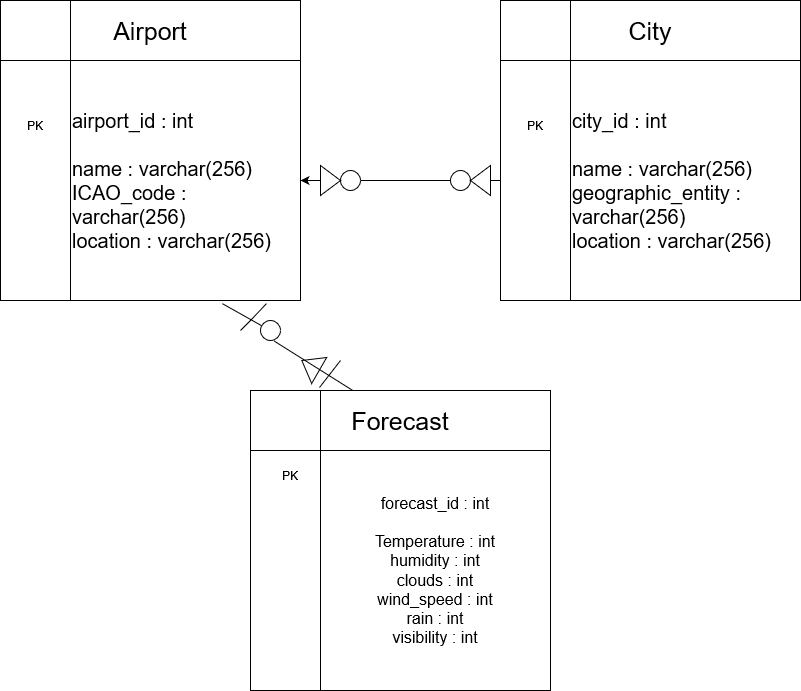

The diagram above was exported from draw.io. Its source (the exported page's mxGraphModel, read from the mxfile embedded in the PNG):
<mxGraphModel dx="1662" dy="780" grid="1" gridSize="10" guides="1" tooltips="1" connect="1" arrows="1" fold="1" page="1" pageScale="1" pageWidth="850" pageHeight="1100" math="0" shadow="0">
  <root>
    <mxCell id="0" />
    <mxCell id="1" parent="0" />
    <mxCell id="f3AU5j8v7YLp2olj5SfQ-1" value="&lt;div align=&quot;left&quot;&gt;&lt;br&gt;&lt;/div&gt;" style="whiteSpace=wrap;html=1;aspect=fixed;" parent="1" vertex="1">
      <mxGeometry x="20" y="70" width="300" height="300" as="geometry" />
    </mxCell>
    <mxCell id="f3AU5j8v7YLp2olj5SfQ-2" value="" style="whiteSpace=wrap;html=1;aspect=fixed;" parent="1" vertex="1">
      <mxGeometry x="520" y="70" width="300" height="300" as="geometry" />
    </mxCell>
    <mxCell id="f3AU5j8v7YLp2olj5SfQ-3" value="" style="whiteSpace=wrap;html=1;aspect=fixed;align=left;fontSize=20;" parent="1" vertex="1">
      <mxGeometry x="270" y="460" width="300" height="300" as="geometry" />
    </mxCell>
    <mxCell id="f3AU5j8v7YLp2olj5SfQ-4" value="" style="rounded=0;whiteSpace=wrap;html=1;" parent="1" vertex="1">
      <mxGeometry x="20" y="70" width="300" height="60" as="geometry" />
    </mxCell>
    <mxCell id="f3AU5j8v7YLp2olj5SfQ-5" value="" style="rounded=0;whiteSpace=wrap;html=1;" parent="1" vertex="1">
      <mxGeometry x="520" y="70" width="300" height="60" as="geometry" />
    </mxCell>
    <mxCell id="f3AU5j8v7YLp2olj5SfQ-6" value="" style="rounded=0;whiteSpace=wrap;html=1;" parent="1" vertex="1">
      <mxGeometry x="270" y="460" width="300" height="60" as="geometry" />
    </mxCell>
    <mxCell id="f3AU5j8v7YLp2olj5SfQ-7" value="&lt;font style=&quot;font-size: 25px&quot;&gt;Airport&lt;/font&gt;" style="text;html=1;strokeColor=none;fillColor=none;align=center;verticalAlign=middle;whiteSpace=wrap;rounded=0;" parent="1" vertex="1">
      <mxGeometry x="20" y="70" width="300" height="60" as="geometry" />
    </mxCell>
    <mxCell id="f3AU5j8v7YLp2olj5SfQ-8" value="&lt;font style=&quot;font-size: 25px&quot;&gt;City&lt;/font&gt;" style="text;html=1;strokeColor=none;fillColor=none;align=center;verticalAlign=middle;whiteSpace=wrap;rounded=0;" parent="1" vertex="1">
      <mxGeometry x="520" y="70" width="300" height="60" as="geometry" />
    </mxCell>
    <mxCell id="f3AU5j8v7YLp2olj5SfQ-9" value="&lt;font style=&quot;font-size: 25px&quot;&gt;Forecast&lt;/font&gt;" style="text;html=1;strokeColor=none;fillColor=none;align=center;verticalAlign=middle;whiteSpace=wrap;rounded=0;" parent="1" vertex="1">
      <mxGeometry x="270" y="460" width="300" height="60" as="geometry" />
    </mxCell>
    <mxCell id="f3AU5j8v7YLp2olj5SfQ-24" value="" style="edgeStyle=orthogonalEdgeStyle;rounded=0;orthogonalLoop=1;jettySize=auto;html=1;fontSize=20;" parent="1" source="f3AU5j8v7YLp2olj5SfQ-11" target="f3AU5j8v7YLp2olj5SfQ-19" edge="1">
      <mxGeometry relative="1" as="geometry" />
    </mxCell>
    <mxCell id="f3AU5j8v7YLp2olj5SfQ-11" value="&lt;div style=&quot;font-size: 20px&quot;&gt;&lt;font style=&quot;font-size: 20px&quot;&gt;airport_id : int&lt;br&gt;&lt;/font&gt;&lt;/div&gt;&lt;div style=&quot;font-size: 20px&quot;&gt;&lt;font style=&quot;font-size: 20px&quot;&gt;&lt;br&gt;&lt;/font&gt;&lt;/div&gt;&lt;div style=&quot;font-size: 20px&quot;&gt;&lt;font style=&quot;font-size: 20px&quot;&gt;name : varchar(256)&lt;/font&gt;&lt;/div&gt;&lt;div style=&quot;font-size: 20px&quot;&gt;&lt;font style=&quot;font-size: 20px&quot;&gt;ICAO_code : &lt;/font&gt;varchar(256)&lt;/div&gt;&lt;div style=&quot;font-size: 20px&quot;&gt;&lt;font style=&quot;font-size: 20px&quot;&gt;location : &lt;/font&gt;varchar(256)&lt;font style=&quot;font-size: 20px&quot;&gt;&lt;/font&gt;&lt;/div&gt;" style="text;html=1;strokeColor=none;fillColor=none;align=left;verticalAlign=middle;whiteSpace=wrap;rounded=0;fontSize=12;" parent="1" vertex="1">
      <mxGeometry x="90" y="130" width="230" height="240" as="geometry" />
    </mxCell>
    <mxCell id="f3AU5j8v7YLp2olj5SfQ-12" value="&lt;div&gt;city_id : int&lt;/div&gt;&lt;div&gt;&lt;br&gt;&lt;/div&gt;&lt;div&gt;name : varchar(256)&lt;/div&gt;&lt;div&gt;geographic_entity : varchar(256)&lt;br&gt;&lt;/div&gt;&lt;div&gt;location : varchar(256)&lt;br&gt;&lt;/div&gt;" style="text;html=1;strokeColor=none;fillColor=none;align=left;verticalAlign=middle;whiteSpace=wrap;rounded=0;fontSize=20;" parent="1" vertex="1">
      <mxGeometry x="590" y="130" width="230" height="240" as="geometry" />
    </mxCell>
    <mxCell id="f3AU5j8v7YLp2olj5SfQ-15" value="" style="endArrow=none;html=1;rounded=0;fontSize=20;entryX=0.66;entryY=1.013;entryDx=0;entryDy=0;entryPerimeter=0;startArrow=none;" parent="1" source="l5XCn1JcJTMJF7NpOY3n-2" target="f3AU5j8v7YLp2olj5SfQ-11" edge="1">
      <mxGeometry width="50" height="50" relative="1" as="geometry">
        <mxPoint x="400" y="420" as="sourcePoint" />
        <mxPoint x="450" y="370" as="targetPoint" />
      </mxGeometry>
    </mxCell>
    <mxCell id="f3AU5j8v7YLp2olj5SfQ-16" value="" style="endArrow=none;html=1;rounded=0;fontSize=20;exitX=1;exitY=0.5;exitDx=0;exitDy=0;startArrow=none;" parent="1" source="f3AU5j8v7YLp2olj5SfQ-22" edge="1">
      <mxGeometry width="50" height="50" relative="1" as="geometry">
        <mxPoint x="400" y="420" as="sourcePoint" />
        <mxPoint x="520" y="250" as="targetPoint" />
      </mxGeometry>
    </mxCell>
    <mxCell id="f3AU5j8v7YLp2olj5SfQ-17" value="" style="ellipse;whiteSpace=wrap;html=1;aspect=fixed;fontSize=20;" parent="1" vertex="1">
      <mxGeometry x="470" y="240" width="20" height="20" as="geometry" />
    </mxCell>
    <mxCell id="f3AU5j8v7YLp2olj5SfQ-18" value="" style="endArrow=none;html=1;rounded=0;fontSize=20;exitX=1;exitY=0.5;exitDx=0;exitDy=0;startArrow=none;" parent="1" source="f3AU5j8v7YLp2olj5SfQ-20" target="f3AU5j8v7YLp2olj5SfQ-17" edge="1">
      <mxGeometry width="50" height="50" relative="1" as="geometry">
        <mxPoint x="320" y="250" as="sourcePoint" />
        <mxPoint x="520" y="250" as="targetPoint" />
      </mxGeometry>
    </mxCell>
    <mxCell id="f3AU5j8v7YLp2olj5SfQ-25" value="" style="edgeStyle=orthogonalEdgeStyle;rounded=0;orthogonalLoop=1;jettySize=auto;html=1;fontSize=20;" parent="1" source="f3AU5j8v7YLp2olj5SfQ-19" target="f3AU5j8v7YLp2olj5SfQ-11" edge="1">
      <mxGeometry relative="1" as="geometry" />
    </mxCell>
    <mxCell id="f3AU5j8v7YLp2olj5SfQ-19" value="" style="ellipse;whiteSpace=wrap;html=1;aspect=fixed;fontSize=20;" parent="1" vertex="1">
      <mxGeometry x="360" y="240" width="20" height="20" as="geometry" />
    </mxCell>
    <mxCell id="f3AU5j8v7YLp2olj5SfQ-20" value="" style="triangle;whiteSpace=wrap;html=1;fontSize=20;" parent="1" vertex="1">
      <mxGeometry x="340" y="235" width="20" height="30" as="geometry" />
    </mxCell>
    <mxCell id="f3AU5j8v7YLp2olj5SfQ-21" value="" style="endArrow=none;html=1;rounded=0;fontSize=20;exitX=1;exitY=0.5;exitDx=0;exitDy=0;" parent="1" source="f3AU5j8v7YLp2olj5SfQ-11" target="f3AU5j8v7YLp2olj5SfQ-20" edge="1">
      <mxGeometry width="50" height="50" relative="1" as="geometry">
        <mxPoint x="320" y="250" as="sourcePoint" />
        <mxPoint x="470" y="250" as="targetPoint" />
      </mxGeometry>
    </mxCell>
    <mxCell id="f3AU5j8v7YLp2olj5SfQ-22" value="" style="triangle;whiteSpace=wrap;html=1;fontSize=20;direction=west;" parent="1" vertex="1">
      <mxGeometry x="490" y="235" width="20" height="30" as="geometry" />
    </mxCell>
    <mxCell id="f3AU5j8v7YLp2olj5SfQ-23" value="" style="endArrow=none;html=1;rounded=0;fontSize=20;exitX=1;exitY=0.5;exitDx=0;exitDy=0;startArrow=none;" parent="1" source="f3AU5j8v7YLp2olj5SfQ-17" target="f3AU5j8v7YLp2olj5SfQ-22" edge="1">
      <mxGeometry width="50" height="50" relative="1" as="geometry">
        <mxPoint x="490" y="250" as="sourcePoint" />
        <mxPoint x="520" y="250" as="targetPoint" />
      </mxGeometry>
    </mxCell>
    <mxCell id="f3AU5j8v7YLp2olj5SfQ-27" value="" style="endArrow=none;html=1;rounded=0;fontSize=20;exitX=0.23;exitY=-0.05;exitDx=0;exitDy=0;exitPerimeter=0;" parent="1" edge="1" source="f3AU5j8v7YLp2olj5SfQ-9">
      <mxGeometry width="50" height="50" relative="1" as="geometry">
        <mxPoint x="340" y="450" as="sourcePoint" />
        <mxPoint x="360" y="430" as="targetPoint" />
        <Array as="points" />
      </mxGeometry>
    </mxCell>
    <mxCell id="f3AU5j8v7YLp2olj5SfQ-30" value="" style="endArrow=none;html=1;rounded=0;fontSize=20;entryX=0.852;entryY=1.013;entryDx=0;entryDy=0;entryPerimeter=0;" parent="1" edge="1" target="f3AU5j8v7YLp2olj5SfQ-11">
      <mxGeometry width="50" height="50" relative="1" as="geometry">
        <mxPoint x="260" y="400" as="sourcePoint" />
        <mxPoint x="290" y="400" as="targetPoint" />
        <Array as="points">
          <mxPoint x="270" y="390" />
        </Array>
      </mxGeometry>
    </mxCell>
    <mxCell id="l5XCn1JcJTMJF7NpOY3n-1" value="" style="triangle;whiteSpace=wrap;html=1;rotation=-150;" vertex="1" parent="1">
      <mxGeometry x="320" y="420" width="20" height="30" as="geometry" />
    </mxCell>
    <mxCell id="l5XCn1JcJTMJF7NpOY3n-4" value="&lt;div style=&quot;font-size: 16px&quot;&gt;&lt;font style=&quot;font-size: 16px&quot;&gt;forecast_id : int&lt;/font&gt;&lt;/div&gt;&lt;div style=&quot;font-size: 16px&quot;&gt;&lt;font style=&quot;font-size: 16px&quot;&gt;&lt;br&gt;&lt;/font&gt;&lt;/div&gt;&lt;div style=&quot;font-size: 16px&quot;&gt;&lt;font style=&quot;font-size: 16px&quot;&gt;Temperature : int&lt;/font&gt;&lt;/div&gt;&lt;div style=&quot;font-size: 16px&quot;&gt;&lt;font style=&quot;font-size: 16px&quot;&gt;humidity : int&lt;/font&gt;&lt;/div&gt;&lt;div style=&quot;font-size: 16px&quot;&gt;&lt;font style=&quot;font-size: 16px&quot;&gt;clouds : int&lt;/font&gt;&lt;/div&gt;&lt;div style=&quot;font-size: 16px&quot;&gt;&lt;font style=&quot;font-size: 16px&quot;&gt;wind_speed : int&lt;/font&gt;&lt;/div&gt;&lt;div style=&quot;font-size: 16px&quot;&gt;&lt;font style=&quot;font-size: 16px&quot;&gt;rain : int&lt;/font&gt;&lt;/div&gt;&lt;div style=&quot;font-size: 16px&quot;&gt;&lt;font style=&quot;font-size: 16px&quot;&gt;visibility : int&lt;br&gt;&lt;/font&gt;&lt;/div&gt;" style="text;html=1;strokeColor=none;fillColor=none;align=center;verticalAlign=middle;whiteSpace=wrap;rounded=0;" vertex="1" parent="1">
      <mxGeometry x="340" y="520" width="230" height="240" as="geometry" />
    </mxCell>
    <mxCell id="l5XCn1JcJTMJF7NpOY3n-5" value="" style="rounded=0;whiteSpace=wrap;html=1;" vertex="1" parent="1">
      <mxGeometry x="20" y="70" width="70" height="300" as="geometry" />
    </mxCell>
    <mxCell id="l5XCn1JcJTMJF7NpOY3n-6" value="" style="rounded=0;whiteSpace=wrap;html=1;" vertex="1" parent="1">
      <mxGeometry x="270" y="460" width="70" height="300" as="geometry" />
    </mxCell>
    <mxCell id="l5XCn1JcJTMJF7NpOY3n-7" value="" style="rounded=0;whiteSpace=wrap;html=1;" vertex="1" parent="1">
      <mxGeometry x="520" y="70" width="70" height="300" as="geometry" />
    </mxCell>
    <mxCell id="l5XCn1JcJTMJF7NpOY3n-8" value="" style="rounded=0;whiteSpace=wrap;html=1;" vertex="1" parent="1">
      <mxGeometry x="20" y="70" width="70" height="60" as="geometry" />
    </mxCell>
    <mxCell id="l5XCn1JcJTMJF7NpOY3n-10" value="" style="rounded=0;whiteSpace=wrap;html=1;" vertex="1" parent="1">
      <mxGeometry x="520" y="70" width="70" height="60" as="geometry" />
    </mxCell>
    <mxCell id="l5XCn1JcJTMJF7NpOY3n-11" value="" style="rounded=0;whiteSpace=wrap;html=1;" vertex="1" parent="1">
      <mxGeometry x="270" y="460" width="70" height="60" as="geometry" />
    </mxCell>
    <mxCell id="l5XCn1JcJTMJF7NpOY3n-2" value="" style="ellipse;whiteSpace=wrap;html=1;aspect=fixed;" vertex="1" parent="1">
      <mxGeometry x="280" y="390" width="20" height="20" as="geometry" />
    </mxCell>
    <mxCell id="l5XCn1JcJTMJF7NpOY3n-12" value="" style="endArrow=none;html=1;rounded=0;fontSize=20;entryX=0.66;entryY=1.013;entryDx=0;entryDy=0;entryPerimeter=0;" edge="1" parent="1" source="f3AU5j8v7YLp2olj5SfQ-9" target="l5XCn1JcJTMJF7NpOY3n-2">
      <mxGeometry width="50" height="50" relative="1" as="geometry">
        <mxPoint x="374.2607802874745" y="460" as="sourcePoint" />
        <mxPoint x="241.79999999999995" y="373.1199999999999" as="targetPoint" />
      </mxGeometry>
    </mxCell>
    <mxCell id="l5XCn1JcJTMJF7NpOY3n-13" value="PK" style="text;html=1;strokeColor=none;fillColor=none;align=center;verticalAlign=middle;whiteSpace=wrap;rounded=0;" vertex="1" parent="1">
      <mxGeometry x="280" y="530" width="60" height="30" as="geometry" />
    </mxCell>
    <mxCell id="l5XCn1JcJTMJF7NpOY3n-14" value="PK" style="text;html=1;strokeColor=none;fillColor=none;align=center;verticalAlign=middle;whiteSpace=wrap;rounded=0;" vertex="1" parent="1">
      <mxGeometry x="25" y="180" width="60" height="30" as="geometry" />
    </mxCell>
    <mxCell id="l5XCn1JcJTMJF7NpOY3n-15" value="PK" style="text;html=1;strokeColor=none;fillColor=none;align=center;verticalAlign=middle;whiteSpace=wrap;rounded=0;" vertex="1" parent="1">
      <mxGeometry x="525" y="180" width="60" height="30" as="geometry" />
    </mxCell>
  </root>
</mxGraphModel>